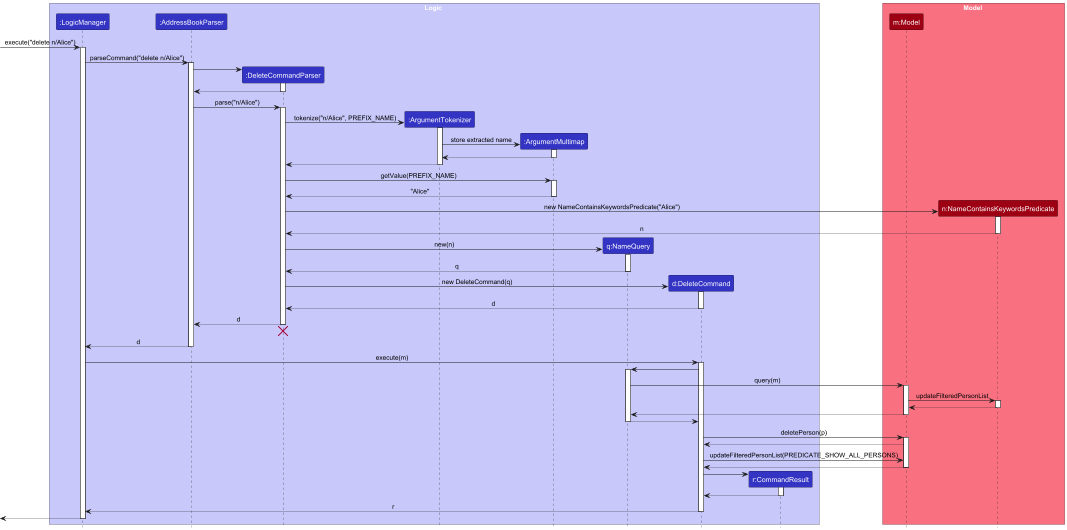

The diagram above was rendered by PlantUML. Its source (embedded in the PNG):
@startuml
!include style.puml
skinparam ArrowFontStyle plain

box Logic LOGIC_COLOR_T1
participant ":LogicManager" as LogicManager LOGIC_COLOR
participant ":AddressBookParser" as AddressBookParser LOGIC_COLOR
participant ":DeleteCommandParser" as DeleteCommandParser LOGIC_COLOR
participant ":ArgumentTokenizer" as ArgumentTokenizer LOGIC_COLOR
participant ":ArgumentMultimap" as ArgumentMultimap LOGIC_COLOR
participant "q:NameQuery" as NameQuery LOGIC_COLOR
participant "d:DeleteCommand" as DeleteCommand LOGIC_COLOR
participant "r:CommandResult" as CommandResult LOGIC_COLOR
end box

box Model MODEL_COLOR_T1
participant "m:Model" as Model MODEL_COLOR
participant "n:NameContainsKeywordsPredicate" as NameContainsKeywordsPredicate MODEL_COLOR
end box

[-> LogicManager : execute("delete n/Alice")
activate LogicManager

LogicManager -> AddressBookParser : parseCommand("delete n/Alice")
activate AddressBookParser

create DeleteCommandParser
AddressBookParser -> DeleteCommandParser
activate DeleteCommandParser

DeleteCommandParser --> AddressBookParser
deactivate DeleteCommandParser

AddressBookParser -> DeleteCommandParser : parse("n/Alice")
activate DeleteCommandParser

create ArgumentTokenizer
DeleteCommandParser -> ArgumentTokenizer : tokenize("n/Alice", PREFIX_NAME)
activate ArgumentTokenizer

create ArgumentMultimap
ArgumentTokenizer -> ArgumentMultimap : store extracted name
activate ArgumentMultimap
ArgumentMultimap --> ArgumentTokenizer
deactivate ArgumentMultimap
ArgumentTokenizer --> DeleteCommandParser
deactivate ArgumentTokenizer

DeleteCommandParser -> ArgumentMultimap : getValue(PREFIX_NAME)
activate ArgumentMultimap
ArgumentMultimap --> DeleteCommandParser : "Alice"
deactivate ArgumentMultimap

create NameContainsKeywordsPredicate
DeleteCommandParser -> NameContainsKeywordsPredicate : new NameContainsKeywordsPredicate("Alice")
activate NameContainsKeywordsPredicate
NameContainsKeywordsPredicate --> DeleteCommandParser : n
deactivate NameContainsKeywordsPredicate

create NameQuery
DeleteCommandParser -> NameQuery : new(n)
activate NameQuery
NameQuery --> DeleteCommandParser : q
deactivate NameQuery

create DeleteCommand
DeleteCommandParser -> DeleteCommand : new DeleteCommand(q)
activate DeleteCommand

DeleteCommand --> DeleteCommandParser : d
deactivate DeleteCommand

DeleteCommandParser --> AddressBookParser : d
deactivate DeleteCommandParser
'Hidden arrow to position the destroy marker below the end of the activation bar.
DeleteCommandParser -[hidden]-> AddressBookParser
destroy DeleteCommandParser

AddressBookParser --> LogicManager : d
deactivate AddressBookParser

LogicManager -> DeleteCommand : execute(m)
activate DeleteCommand

DeleteCommand -> NameQuery
activate NameQuery

NameQuery -> Model : query(m)
activate Model

Model -> NameContainsKeywordsPredicate : updateFilteredPersonList
activate NameContainsKeywordsPredicate
NameContainsKeywordsPredicate --> Model
deactivate NameContainsKeywordsPredicate

Model --> NameQuery
deactivate Model

NameQuery --> DeleteCommand
deactivate NameQuery

DeleteCommand -> Model : deletePerson(p)
activate Model
Model --> DeleteCommand
DeleteCommand -> Model : updateFilteredPersonList(PREDICATE_SHOW_ALL_PERSONS)
Model --> DeleteCommand
deactivate Model

create CommandResult
DeleteCommand -> CommandResult
activate CommandResult

CommandResult --> DeleteCommand
deactivate CommandResult

DeleteCommand --> LogicManager : r
deactivate DeleteCommand

[<--LogicManager
deactivate LogicManager
@enduml